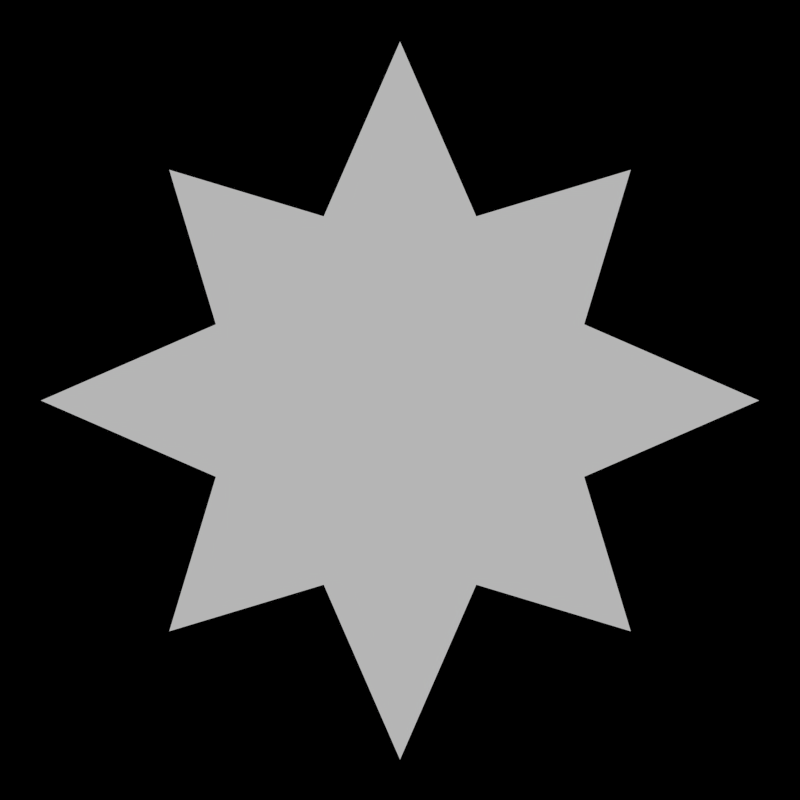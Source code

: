 # Source: New_Item_Icon.blend  (saved by Blender 3.6.13; exported with 4.5.12 LTS)
import bpy
from mathutils import Matrix  # noqa: F401  (used for matrix-valued properties, if any)

bpy.ops.wm.read_factory_settings(use_empty=True)
scene = bpy.context.scene
scene.name = 'Scene'

# ---- collections
col_scene = bpy.data.collections.new('Scene'); scene.collection.children.link(col_scene)
col_icon = bpy.data.collections.new('Icon'); scene.collection.children.link(col_icon)

# ---- world
world_world = bpy.data.worlds.new('World'); scene.world = world_world
world_world.color = (0.0, 0.0, 0.0)
world_world.use_sun_shadow = False
world_world.sun_shadow_jitter_overblur = 0.0
world_world.cycles.sampling_method = 'MANUAL'
world_world.cycles.sample_map_resolution = 256

# ---- cameras
cam_camera = bpy.data.cameras.new('Camera')
cam_camera.type = 'ORTHO'
cam_camera.clip_end = 100.0
cam_camera.lens = 35.0
cam_camera.sensor_width = 32.0
cam_camera.sensor_height = 18.0
cam_camera.ortho_scale = 2.0
cam_camera.dof.focus_distance = 0.0

# ---- meshes
me_circle = bpy.data.meshes.new('Circle')
me_circle.from_pydata([(3.969e-09, 0.8979, 8.093e-16), (-0.1907, 0.4605, 5.792e-16), (-0.577, 0.577, 7.718e-16), (-0.4605, 0.1907, 5.792e-16), (-0.8979, -4.416e-09, 8.093e-16), (-0.4605, -0.1907, 5.792e-16), (-0.577, -0.577, 7.718e-16), (-0.1907, -0.4605, 5.792e-16), (3.969e-09, -0.8979, 8.093e-16), (0.1907, -0.4605, 5.792e-16), (0.577, -0.577, 7.718e-16), (0.4605, -0.1907, 5.792e-16), (0.8979, -4.416e-09, 8.093e-16), (0.4605, 0.1907, 5.792e-16), (0.577, 0.577, 7.718e-16), (0.1907, 0.4605, 5.792e-16)], [], [(1, 0, 15, 14, 13, 12, 11, 10, 9, 8, 7, 6, 5, 4, 3, 2)])
_uv = me_circle.uv_layers.new(name='UVMap')
_uv.uv.foreach_set('vector', [0.0, 0.0, 0.0, 0.0, 0.0, 0.0, 0.0, 0.0, 0.0, 0.0, 0.0, 0.0, 0.0, 0.0, 0.0, 0.0, 0.0, 0.0, 0.0, 0.0, 0.0, 0.0, 0.0, 0.0, 0.0, 0.0, 0.0, 0.0, 0.0, 0.0, 0.0, 0.0])
me_circle.update()

# ---- objects
ob_camera_1__ortho = bpy.data.objects.new('Camera 1 (Ortho)', cam_camera)
ob_circle = bpy.data.objects.new('Circle', me_circle)

# ---- transforms, parenting, visibility, modifiers, constraints
ob_camera_1__ortho.location = (3.176e-22, -6.508, 2.012e-06)
ob_camera_1__ortho.rotation_euler = (1.571, 2.22e-16, 2.22e-16)
ob_camera_1__ortho.lock_rotations_4d = False
ob_camera_1__ortho.empty_display_type = 'ARROWS'
ob_camera_1__ortho.color = (0.0, 0.0, 0.0, 0.0)
ob_camera_1__ortho.hide_select = True
ob_camera_1__ortho.hide_render = True
ob_camera_1__ortho.display_type = 'WIRE'
ob_camera_1__ortho.lineart.crease_threshold = 0.0
ob_circle.location = (0.0, 0.0, 0.0)
ob_circle.rotation_euler = (1.571, -0.0, -0.0)

# ---- collection membership
col_scene.objects.link(ob_camera_1__ortho)
col_icon.objects.link(ob_circle)

# ---- scene / render settings (as saved in the file)
scene.camera = ob_camera_1__ortho
scene.frame_start = 1; scene.frame_end = 250; scene.frame_set(1)
scene.render.engine = 'CYCLES'
scene.render.resolution_x = 500
scene.render.resolution_y = 500
scene.render.dither_intensity = 0.0
scene.render.film_transparent = True
scene.cycles.use_denoising = False
scene.cycles.samples = 250
scene.cycles.sampling_pattern = 'TABULATED_SOBOL'
scene.cycles.light_sampling_threshold = 0.0
scene.cycles.use_adaptive_sampling = False
scene.cycles.use_light_tree = False
scene.cycles.blur_glossy = 0.0
scene.cycles.pixel_filter_type = 'GAUSSIAN'
scene.cycles.sample_clamp_indirect = 0.0
scene.view_settings.view_transform = 'Standard'
bpy.context.view_layer.update()

# ---- added for rendering (the .blend has no usable light): sun
light_auto_sun = bpy.data.lights.new('AutoSun', 'SUN')
light_auto_sun.energy = 3.0
light_auto_sun.angle = 0.0523599
ob_auto_sun = bpy.data.objects.new('AutoSun', light_auto_sun)
scene.collection.objects.link(ob_auto_sun)
ob_auto_sun.rotation_euler = (0.872665, 0.174533, 0.523599)
bpy.context.view_layer.update()
